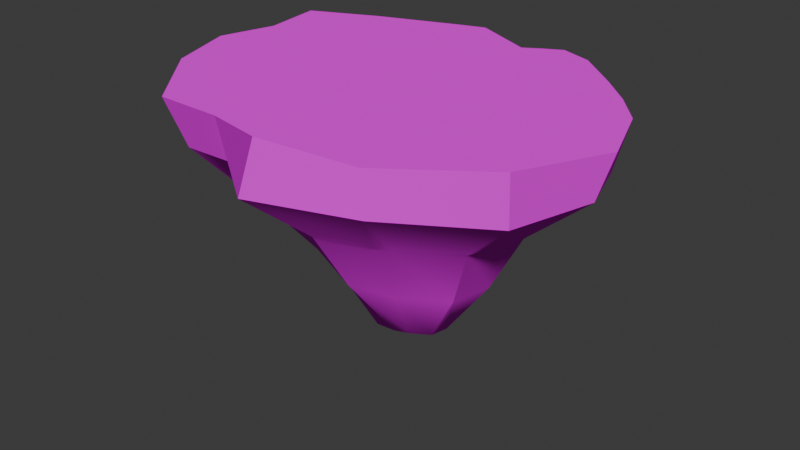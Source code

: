 # Source: island.blend  (saved by Blender 4.3.34; exported with 4.5.12 LTS)
import bpy
from mathutils import Matrix  # noqa: F401  (used for matrix-valued properties, if any)

bpy.ops.wm.read_factory_settings(use_empty=True)
scene = bpy.context.scene
scene.name = 'Scene'

# ---- collections
col_collection = bpy.data.collections.new('Collection'); scene.collection.children.link(col_collection)

# ---- images (referenced by path relative to the original .blend; pixels are not part of the script)
import os
ASSET_DIR = os.environ.get("B2B_ASSET_DIR", "")  # directory of the original .blend (textures are referenced by path, not embedded)
HERE = os.path.dirname(os.path.abspath(__file__))  # packed textures are extracted next to this script under _unpacked/

def load_image(name, relpath, width, height, colorspace="sRGB"):
    """Load a texture the original file referenced (path relative to the .blend, or extracted next to this script)."""
    p = next((c for c in (os.path.join(HERE, relpath), os.path.join(ASSET_DIR, relpath)) if relpath and os.path.exists(c)), "")
    if p:
        img = bpy.data.images.load(p, check_existing=True)
        img.name = name
    else:  # same state as the original file: an image datablock whose file is absent (Cycles renders it pink)
        img = bpy.data.images.new(name, width, height)
        img.source = "FILE"
        img.filepath = "//" + (relpath or name)
    img.colorspace_settings.name = colorspace
    return img
img_palette_png = load_image('palette.png', 'palette.png', 1024, 1024, 'sRGB')

# ---- materials (node trees are filled in below, after node groups)
mat_base = bpy.data.materials.new('Base')
mat_grass = bpy.data.materials.new('Grass')
mat_terrain = bpy.data.materials.new('Terrain')

# ---- node groups
ng_smooth_by_angle = bpy.data.node_groups.new('Smooth by Angle', 'GeometryNodeTree')
_s = ng_smooth_by_angle.interface.new_socket(name='Mesh', in_out='OUTPUT', socket_type='NodeSocketGeometry')
_s = ng_smooth_by_angle.interface.new_socket(name='Mesh', in_out='INPUT', socket_type='NodeSocketGeometry')
_s = ng_smooth_by_angle.interface.new_socket(name='Angle', in_out='INPUT', socket_type='NodeSocketFloat')
_s.subtype = 'ANGLE'
_s.default_value = 0.5236
_s.min_value = 0.0
_s.max_value = 3.142
_s.description = 'Maximum face angle for smooth edges'
_s = ng_smooth_by_angle.interface.new_socket(name='Ignore Sharpness', in_out='INPUT', socket_type='NodeSocketBool')
_s.force_non_field = True
ng_smooth_by_angle.description = 'Set the sharpness of mesh edges based on the angle between the neighboring faces'
ng_smooth_by_angle.is_modifier = True
_N = ng_smooth_by_angle.nodes; _L = ng_smooth_by_angle.links
n0 = _N.new('GeometryNodeSetShadeSmooth'); n0.name = 'Set Shade Smooth'; n0.location = (120, -80)
n0.domain = 'EDGE'
n1 = _N.new('GeometryNodeSetShadeSmooth'); n1.name = 'Set Shade Smooth.001'; n1.location = (300, -80)
n2 = _N.new('NodeGroupOutput'); n2.name = 'Group Output'; n2.location = (480, -80)
n3 = _N.new('GeometryNodeInputMeshEdgeAngle'); n3.name = 'Edge Angle'; n3.location = (-440, -240)
n4 = _N.new('NodeGroupInput'); n4.name = 'Group Input'; n4.location = (-80, -80)
n5 = _N.new('GeometryNodeInputEdgeSmooth'); n5.name = 'Is Edge Smooth'; n5.location = (-260, -120)
n6 = _N.new('GeometryNodeInputShadeSmooth'); n6.name = 'Is Shade Smooth'; n6.location = (-440, -397)
n7 = _N.new('FunctionNodeCompare'); n7.name = 'Compare'; n7.location = (-260, -260)
n7.operation = 'LESS_EQUAL'
n7.inputs[6].default_value = (0.0, 0.0, 0.0, 0.0)
n7.inputs[7].default_value = (0.0, 0.0, 0.0, 0.0)
n8 = _N.new('FunctionNodeBooleanMath'); n8.name = 'Boolean Math.001'; n8.location = (-80, -260)
n9 = _N.new('NodeGroupInput'); n9.name = 'Group Input.001'; n9.location = (-440, -329)
n10 = _N.new('NodeGroupInput'); n10.name = 'Group Input.002'; n10.location = (-259, -189)
n11 = _N.new('FunctionNodeBooleanMath'); n11.name = 'Boolean Math'; n11.location = (-80, -149)
n11.operation = 'OR'
n12 = _N.new('FunctionNodeBooleanMath'); n12.name = 'Boolean Math.002'; n12.location = (-260, -380)
n12.operation = 'OR'
n13 = _N.new('NodeGroupInput'); n13.name = 'Group Input.003'; n13.location = (-440, -460)
_L.new(n3.outputs[0], n7.inputs[0])
_L.new(n1.outputs[0], n2.inputs[0])
_L.new(n9.outputs[1], n7.inputs[1])
_L.new(n7.outputs[0], n8.inputs[0])
_L.new(n4.outputs[0], n0.inputs[0])
_L.new(n0.outputs[0], n1.inputs[0])
_L.new(n8.outputs[0], n0.inputs[2])
_L.new(n10.outputs[2], n11.inputs[1])
_L.new(n5.outputs[0], n11.inputs[0])
_L.new(n11.outputs[0], n0.inputs[1])
_L.new(n13.outputs[2], n12.inputs[1])
_L.new(n6.outputs[0], n12.inputs[0])
_L.new(n12.outputs[0], n8.inputs[1])
n2.is_active_output = True

# ---- material node trees
mat_base.use_nodes = True; mat_base.node_tree.nodes.clear()
_N = mat_base.node_tree.nodes; _L = mat_base.node_tree.links
n0 = _N.new('ShaderNodeBsdfPrincipled'); n0.name = 'Principled BSDF'; n0.location = (10, 300)
n0.inputs[13].default_value = 0.0
n1 = _N.new('ShaderNodeOutputMaterial'); n1.name = 'Material Output'; n1.location = (300, 300)
n2 = _N.new('ShaderNodeTexImage'); n2.name = 'Image Texture'; n2.location = (-300, 260)
n2.image = img_palette_png
_L.new(n0.outputs[0], n1.inputs[0])
_L.new(n2.outputs[0], n0.inputs[0])
n1.is_active_output = True
mat_grass.use_nodes = True; mat_grass.node_tree.nodes.clear()
_N = mat_grass.node_tree.nodes; _L = mat_grass.node_tree.links
n0 = _N.new('ShaderNodeBsdfPrincipled'); n0.name = 'Principled BSDF'; n0.location = (10, 300)
n0.inputs[13].default_value = 0.0
n1 = _N.new('ShaderNodeOutputMaterial'); n1.name = 'Material Output'; n1.location = (300, 300)
n2 = _N.new('ShaderNodeTexImage'); n2.name = 'Image Texture'; n2.location = (-293, 273)
n2.image = img_palette_png
_L.new(n0.outputs[0], n1.inputs[0])
_L.new(n2.outputs[0], n0.inputs[0])
n1.is_active_output = True
mat_terrain.use_nodes = True; mat_terrain.node_tree.nodes.clear()
_N = mat_terrain.node_tree.nodes; _L = mat_terrain.node_tree.links
n0 = _N.new('ShaderNodeBsdfPrincipled'); n0.name = 'Principled BSDF'; n0.location = (10, 300)
n0.inputs[13].default_value = 0.0
n1 = _N.new('ShaderNodeOutputMaterial'); n1.name = 'Material Output'; n1.location = (300, 300)
n2 = _N.new('ShaderNodeTexImage'); n2.name = 'Image Texture'; n2.location = (-317, 271)
n2.image = img_palette_png
_L.new(n0.outputs[0], n1.inputs[0])
_L.new(n2.outputs[0], n0.inputs[0])
n1.is_active_output = True

# ---- world
world_world = bpy.data.worlds.new('World'); scene.world = world_world
world_world.use_nodes = True; world_world.node_tree.nodes.clear()
_N = world_world.node_tree.nodes; _L = world_world.node_tree.links
n0 = _N.new('ShaderNodeOutputWorld'); n0.name = 'World Output'; n0.location = (300, 300)
n1 = _N.new('ShaderNodeBackground'); n1.name = 'Background'; n1.location = (10, 300)
n1.inputs[0].default_value = (0.05088, 0.05088, 0.05088, 1.0)
_L.new(n1.outputs[0], n0.inputs[0])
n0.is_active_output = True
world_world.color = (0.05088, 0.05088, 0.05088)
world_world.sun_shadow_jitter_overblur = 0.0

# ---- meshes
me_plane = bpy.data.meshes.new('Plane')
me_plane.from_pydata([(-5.709, -0.1258, -1.501), (6.494, 1.734, -1.569), (-1.052, 4.871, -1.526), (2.577, 4.872, -1.444), (0.3103, -5.522, -1.555), (-5.074, 3.178, -1.466), (6.432, -2.792, -1.494), (4.772, 3.578, -1.401), (1.53, 4.769, -1.501), (-3.043, -4.193, -1.547), (-5.214, 1.547, -1.394), (7.145, -0.2093, -1.516), (3.542, 4.759, -1.543), (-0.3678, 4.954, -1.448), (-1.06, -4.203, -1.504), (-3.599, 4.597, -1.5), (3.578, -4.586, -1.473), (5.925, 2.912, -1.563), (2.061, 5.27, -1.482), (-5.372, -2.393, -1.533), (-2.106, 0.5798, -5.577), (-3.589, 0.298, -3.43), (4.328, 1.435, -3.473), (-0.5712, 3.265, -3.484), (1.843, 3.217, -3.407), (0.4522, -3.166, -3.505), (-3.007, 2.366, -3.543), (4.206, -1.294, -3.552), (3.311, 2.58, -3.465), (1.239, 3.496, -3.439), (-1.843, -2.612, -3.513), (-3.182, 1.372, -3.388), (4.916, 0.2274, -3.429), (2.478, 3.196, -3.519), (-0.195, 3.198, -3.49), (-0.6024, -2.797, -3.516), (-1.993, 2.966, -3.465), (2.526, -2.562, -3.426), (3.886, 2.113, -3.393), (1.622, 3.607, -3.47), (-2.825, -0.9248, -3.446), (-0.9373, 0.8019, -7.774), (2.921, 1.227, -5.559), (-0.02123, 3.082, -5.572), (1.478, 2.927, -5.514), (0.4859, -1.862, -5.545), (-2.388, 2.288, -5.574), (3.378, -0.7541, -5.535), (2.493, 2.145, -5.568), (1.172, 3.18, -5.561), (-0.9298, -1.038, -5.62), (-2.548, 1.392, -5.547), (3.691, 0.5043, -5.498), (1.853, 2.279, -5.577), (0.2978, 2.843, -5.479), (-0.0703, -1.108, -5.484), (-1.152, 2.441, -5.511), (2.043, -1.638, -5.498), (2.597, 1.68, -5.487), (1.322, 2.777, -5.536), (-1.976, -0.4344, -5.487), (1.731, 1.086, -7.735), (0.0799, 1.888, -7.81), (1.223, 1.848, -7.737), (0.7325, -0.1229, -7.818), (-0.8335, 1.597, -7.746), (1.898, 0.2336, -7.68), (1.555, 1.604, -7.787), (0.8876, 2.231, -7.772), (-0.1711, 0.1203, -7.599), (-1.24, 1.284, -7.738), (2.048, 0.7423, -7.644), (1.395, 2.099, -7.764), (0.5929, 2.234, -7.719), (0.1948, -0.2632, -7.735), (-0.4351, 1.991, -7.755), (1.272, -0.09151, -7.714), (1.746, 1.422, -7.72), (0.9921, 2.141, -7.756), (-0.588, 0.4537, -7.686), (0.658, 1.135, -8.574)], [], [(15, 5, 26, 36), (7, 12, 33, 28), (0, 19, 40, 21), (14, 4, 25, 35), (6, 11, 32, 27), (3, 18, 39, 24), (13, 2, 23, 34), (5, 10, 31, 26), (1, 17, 38, 22), (12, 3, 24, 33), (19, 9, 30, 40), (4, 16, 37, 25), (11, 1, 22, 32), (18, 8, 29, 39), (2, 15, 36, 23), (10, 0, 21, 31), (17, 7, 28, 38), (9, 14, 35, 30), (16, 6, 27, 37), (8, 13, 34, 29), (28, 33, 53, 48), (21, 40, 60, 20), (35, 25, 45, 55), (27, 32, 52, 47), (24, 39, 59, 44), (34, 23, 43, 54), (26, 31, 51, 46), (22, 38, 58, 42), (33, 24, 44, 53), (40, 30, 50, 60), (25, 37, 57, 45), (32, 22, 42, 52), (39, 29, 49, 59), (23, 36, 56, 43), (31, 21, 20, 51), (38, 28, 48, 58), (30, 35, 55, 50), (37, 27, 47, 57), (29, 34, 54, 49), (36, 26, 46, 56), (60, 50, 69, 79), (45, 57, 76, 64), (52, 42, 61, 71), (59, 49, 68, 78), (43, 56, 75, 62), (51, 20, 41, 70), (58, 48, 67, 77), (50, 55, 74, 69), (57, 47, 66, 76), (49, 54, 73, 68), (56, 46, 65, 75), (48, 53, 72, 67), (20, 60, 79, 41), (55, 45, 64, 74), (47, 52, 71, 66), (44, 59, 78, 63), (54, 43, 62, 73), (46, 51, 70, 65), (42, 58, 77, 61), (53, 44, 63, 72), (65, 70, 80), (61, 77, 80), (72, 63, 80), (79, 69, 80), (64, 76, 80), (71, 61, 80), (78, 68, 80), (62, 75, 80), (70, 41, 80), (77, 67, 80), (69, 74, 80), (76, 66, 80), (68, 73, 80), (75, 65, 80), (67, 72, 80), (41, 79, 80), (74, 64, 80), (66, 71, 80), (63, 78, 80), (73, 62, 80)])
me_plane.polygons.foreach_set('use_smooth', [True] * 80)
_uv = me_plane.uv_layers.new(name='UVMap')
_uv.uv.foreach_set('vector', [0.4441, 0.9858, 0.4691, 0.9881, 0.434, 0.8473, 0.4169, 0.8526, 0.3022, 0.9925, 0.3231, 0.9829, 0.3411, 0.8489, 0.327, 0.8525, 0.4798, 0.9858, 0.4741, 0.9836, 0.431, 0.8539, 0.4439, 0.8549, 0.4011, 0.9856, 0.3778, 0.9821, 0.3754, 0.8498, 0.3933, 0.8491, 0.2741, 0.9862, 0.262, 0.9847, 0.2998, 0.855, 0.3118, 0.8467, 0.3394, 0.9896, 0.3482, 0.987, 0.3556, 0.8522, 0.3519, 0.8565, 0.3893, 0.9894, 0.4009, 0.9841, 0.3928, 0.8513, 0.3864, 0.8508, 0.4691, 0.9881, 0.4714, 0.993, 0.437, 0.8578, 0.434, 0.8473, 0.2731, 0.9812, 0.2827, 0.9815, 0.3173, 0.8574, 0.3098, 0.852, 0.3231, 0.9829, 0.3394, 0.9896, 0.3519, 0.8565, 0.3411, 0.8489, 0.4741, 0.9836, 0.4346, 0.9826, 0.4143, 0.8493, 0.431, 0.8539, 0.3778, 0.9821, 0.3225, 0.9876, 0.3403, 0.8552, 0.3754, 0.8498, 0.262, 0.9847, 0.2731, 0.9812, 0.3098, 0.852, 0.2998, 0.855, 0.3482, 0.987, 0.3572, 0.9857, 0.3621, 0.8543, 0.3556, 0.8522, 0.4009, 0.9841, 0.4441, 0.9858, 0.4169, 0.8526, 0.3928, 0.8513, 0.4714, 0.993, 0.4798, 0.9858, 0.4439, 0.8549, 0.437, 0.8578, 0.2827, 0.9815, 0.3022, 0.9925, 0.327, 0.8525, 0.3173, 0.8574, 0.4346, 0.9826, 0.4011, 0.9856, 0.3933, 0.8491, 0.4143, 0.8493, 0.3225, 0.9876, 0.2741, 0.9862, 0.3118, 0.8467, 0.3403, 0.8552, 0.3572, 0.9857, 0.3893, 0.9894, 0.3864, 0.8508, 0.3621, 0.8543, 0.327, 0.8525, 0.3411, 0.8489, 0.3517, 0.7093, 0.3409, 0.71, 0.4439, 0.8549, 0.431, 0.8539, 0.4166, 0.7155, 0.4188, 0.7094, 0.3933, 0.8491, 0.3754, 0.8498, 0.3749, 0.7115, 0.3843, 0.7157, 0.3118, 0.8467, 0.2998, 0.855, 0.3206, 0.7147, 0.3259, 0.7122, 0.3519, 0.8565, 0.3556, 0.8522, 0.3607, 0.7121, 0.358, 0.7136, 0.3864, 0.8508, 0.3928, 0.8513, 0.3835, 0.7097, 0.378, 0.716, 0.434, 0.8473, 0.437, 0.8578, 0.4263, 0.7114, 0.4235, 0.7095, 0.3098, 0.852, 0.3173, 0.8574, 0.3391, 0.7155, 0.3336, 0.7105, 0.3411, 0.8489, 0.3519, 0.8565, 0.358, 0.7136, 0.3517, 0.7093, 0.431, 0.8539, 0.4143, 0.8493, 0.3988, 0.7064, 0.4166, 0.7155, 0.3754, 0.8498, 0.3403, 0.8552, 0.3485, 0.7147, 0.3749, 0.7115, 0.2998, 0.855, 0.3098, 0.852, 0.3336, 0.7105, 0.3206, 0.7147, 0.3556, 0.8522, 0.3621, 0.8543, 0.3632, 0.7104, 0.3607, 0.7121, 0.3928, 0.8513, 0.4169, 0.8526, 0.4026, 0.7138, 0.3835, 0.7097, 0.437, 0.8578, 0.4439, 0.8549, 0.4188, 0.7094, 0.4263, 0.7114, 0.3173, 0.8574, 0.327, 0.8525, 0.3409, 0.71, 0.3391, 0.7155, 0.4143, 0.8493, 0.3933, 0.8491, 0.3843, 0.7157, 0.3988, 0.7064, 0.3403, 0.8552, 0.3118, 0.8467, 0.3259, 0.7122, 0.3485, 0.7147, 0.3621, 0.8543, 0.3864, 0.8508, 0.378, 0.716, 0.3632, 0.7104, 0.4169, 0.8526, 0.434, 0.8473, 0.4235, 0.7095, 0.4026, 0.7138, 0.4166, 0.7155, 0.3988, 0.7064, 0.386, 0.5722, 0.3931, 0.5663, 0.3749, 0.7115, 0.3485, 0.7147, 0.3615, 0.5644, 0.3707, 0.5574, 0.3206, 0.7147, 0.3336, 0.7105, 0.3538, 0.563, 0.3484, 0.5692, 0.3607, 0.7121, 0.3632, 0.7104, 0.3681, 0.5605, 0.3663, 0.5615, 0.3835, 0.7097, 0.4026, 0.7138, 0.3905, 0.5616, 0.3817, 0.5579, 0.4263, 0.7114, 0.4188, 0.7094, 0.399, 0.5603, 0.4041, 0.5628, 0.3391, 0.7155, 0.3409, 0.71, 0.3567, 0.5595, 0.3535, 0.564, 0.3988, 0.7064, 0.3843, 0.7157, 0.3798, 0.563, 0.386, 0.5722, 0.3485, 0.7147, 0.3259, 0.7122, 0.3509, 0.5667, 0.3615, 0.5644, 0.3632, 0.7104, 0.378, 0.716, 0.373, 0.5641, 0.3681, 0.5605, 0.4026, 0.7138, 0.4235, 0.7095, 0.3972, 0.5622, 0.3905, 0.5616, 0.3409, 0.71, 0.3517, 0.7093, 0.3595, 0.561, 0.3567, 0.5595, 0.4188, 0.7094, 0.4166, 0.7155, 0.3931, 0.5663, 0.399, 0.5603, 0.3843, 0.7157, 0.3749, 0.7115, 0.3707, 0.5574, 0.3798, 0.563, 0.3259, 0.7122, 0.3206, 0.7147, 0.3484, 0.5692, 0.3509, 0.5667, 0.358, 0.7136, 0.3607, 0.7121, 0.3663, 0.5615, 0.3624, 0.5628, 0.378, 0.716, 0.3835, 0.7097, 0.3817, 0.5579, 0.373, 0.5641, 0.4235, 0.7095, 0.4263, 0.7114, 0.4041, 0.5628, 0.3972, 0.5622, 0.3336, 0.7105, 0.3391, 0.7155, 0.3535, 0.564, 0.3538, 0.563, 0.3517, 0.7093, 0.358, 0.7136, 0.3624, 0.5628, 0.3595, 0.561, 0.3972, 0.5622, 0.4041, 0.5628, 0.3719, 0.5061, 0.3538, 0.563, 0.3535, 0.564, 0.3719, 0.5061, 0.3595, 0.561, 0.3624, 0.5628, 0.3719, 0.5061, 0.3931, 0.5663, 0.386, 0.5722, 0.3719, 0.5061, 0.3707, 0.5574, 0.3615, 0.5644, 0.3719, 0.5061, 0.3484, 0.5692, 0.3538, 0.563, 0.3719, 0.5061, 0.3663, 0.5615, 0.3681, 0.5605, 0.3719, 0.5061, 0.3817, 0.5579, 0.3905, 0.5616, 0.3719, 0.5061, 0.4041, 0.5628, 0.399, 0.5603, 0.3719, 0.5061, 0.3535, 0.564, 0.3567, 0.5595, 0.3719, 0.5061, 0.386, 0.5722, 0.3798, 0.563, 0.3719, 0.5061, 0.3615, 0.5644, 0.3509, 0.5667, 0.3719, 0.5061, 0.3681, 0.5605, 0.373, 0.5641, 0.3719, 0.5061, 0.3905, 0.5616, 0.3972, 0.5622, 0.3719, 0.5061, 0.3567, 0.5595, 0.3595, 0.561, 0.3719, 0.5061, 0.399, 0.5603, 0.3931, 0.5663, 0.3719, 0.5061, 0.3798, 0.563, 0.3707, 0.5574, 0.3719, 0.5061, 0.3509, 0.5667, 0.3484, 0.5692, 0.3719, 0.5061, 0.3624, 0.5628, 0.3663, 0.5615, 0.3719, 0.5061, 0.373, 0.5641, 0.3817, 0.5579, 0.3719, 0.5061])
me_plane.materials.append(mat_base)
me_plane.update()
me_plane_001 = bpy.data.meshes.new('Plane.001')
me_plane_001.from_pydata([(-6.024, -0.2285, 0.001964), (6.92, 1.765, 0.001964), (-1.15, 5.322, 0.001964), (2.709, 5.276, 0.001964), (0.4967, -5.087, 0.001964), (-5.803, 3.469, 0.001964), (6.429, -2.848, 0.001964), (5.061, 3.75, 0.001964), (1.61, 4.659, 0.001964), (-3.292, -4.727, 0.001964), (-5.527, 1.526, 0.001964), (7.687, -0.31, 0.001964), (3.716, 4.917, 0.001964), (-0.3546, 5.582, 0.001964), (-1.217, -4.754, 0.001964), (-3.706, 4.401, 0.001964), (3.685, -4.823, 0.001964), (6.044, 2.808, 0.001964), (2.134, 4.978, 0.001964), (-5.277, -2.394, 0.001964), (-5.709, -0.1258, -1.501), (6.494, 1.734, -1.569), (-1.052, 4.871, -1.526), (2.577, 4.872, -1.444), (0.3103, -5.522, -1.555), (-5.074, 3.178, -1.466), (6.432, -2.792, -1.494), (4.772, 3.578, -1.401), (1.53, 4.769, -1.501), (-3.043, -4.193, -1.547), (-5.214, 1.547, -1.394), (7.145, -0.2093, -1.516), (3.542, 4.759, -1.543), (-0.3678, 4.954, -1.448), (-1.06, -4.203, -1.504), (-3.599, 4.597, -1.5), (3.578, -4.586, -1.473), (5.925, 2.912, -1.563), (2.061, 5.27, -1.482), (-5.372, -2.393, -1.533), (-3.98, -2.569, 0.0), (5.155, -2.569, 0.0), (-3.98, 2.569, 0.0), (5.155, 2.569, 0.0), (0.5879, -2.569, 0.0), (-3.98, 0.0, 0.0), (0.5879, 2.569, 0.0), (5.155, 0.0, 0.0), (-1.696, 2.569, 0.0), (2.872, 2.569, 0.0)], [], [(43, 7, 49), (49, 8, 46), (46, 2, 48), (42, 10, 45), (40, 45, 0), (40, 14, 44), (41, 44, 16), (41, 47, 6), (47, 1, 43), (4, 16, 36, 24), (19, 9, 29, 39), (12, 3, 23, 32), (1, 17, 37, 21), (5, 10, 30, 25), (13, 2, 22, 33), (3, 18, 38, 23), (6, 11, 31, 26), (14, 4, 24, 34), (0, 19, 39, 20), (7, 12, 32, 27), (15, 5, 25, 35), (8, 13, 33, 28), (16, 6, 26, 36), (9, 14, 34, 29), (17, 7, 27, 37), (10, 0, 20, 30), (2, 15, 35, 22), (18, 8, 28, 38), (11, 1, 21, 31), (16, 41, 6), (44, 16, 4), (14, 44, 4), (40, 14, 9), (9, 19, 40), (19, 0, 40), (10, 45, 0), (5, 42, 10), (42, 5, 15), (42, 48, 15), (15, 48, 2), (46, 2, 13), (46, 13, 8), (49, 8, 18), (3, 49, 18), (12, 49, 3), (7, 49, 12), (7, 17, 43), (1, 43, 17), (47, 1, 11), (11, 6, 47)])
me_plane_001.polygons.foreach_set('use_smooth', [True] * 50)
_uv = me_plane_001.uv_layers.new(name='UVMap')
_uv.uv.foreach_set('vector', [0.8224, 0.9551, 0.8236, 0.9563, 0.8515, 0.9551, 0.8515, 0.9551, 0.8675, 0.9563, 0.8805, 0.9551, 0.8805, 0.9551, 0.9026, 0.9563, 0.9095, 0.9551, 0.9385, 0.9551, 0.9582, 0.9563, 0.9385, 0.9551, 0.9385, 0.9551, 0.9385, 0.9551, 0.9645, 0.9563, 0.9385, 0.9551, 0.9034, 0.9563, 0.8805, 0.9551, 0.8224, 0.9551, 0.8805, 0.9551, 0.8411, 0.9563, 0.8224, 0.9551, 0.8224, 0.9551, 0.8062, 0.9563, 0.8224, 0.9551, 0.8, 0.9563, 0.8224, 0.9551, 0.8816, 0.9563, 0.8411, 0.9563, 0.8425, 0.08971, 0.884, 0.04164, 0.955, 0.9563, 0.9298, 0.9563, 0.9266, 0.04602, 0.9562, 0.05464, 0.8407, 0.9563, 0.8535, 0.9563, 0.8552, 0.1066, 0.8429, 0.04863, 0.8, 0.9563, 0.8112, 0.9563, 0.8127, 0.03672, 0.8054, 0.03366, 0.9617, 0.9563, 0.9582, 0.9563, 0.9542, 0.1362, 0.9524, 0.09365, 0.8925, 0.9563, 0.9026, 0.9563, 0.9013, 0.05871, 0.8926, 0.1046, 0.8535, 0.9563, 0.8608, 0.9563, 0.8618, 0.08459, 0.8552, 0.1066, 0.8062, 0.9563, 0.7903, 0.9563, 0.7972, 0.06445, 0.8062, 0.07756, 0.9034, 0.9563, 0.8816, 0.9563, 0.884, 0.04164, 0.9014, 0.07169, 0.9645, 0.9563, 0.955, 0.9563, 0.9562, 0.05464, 0.9605, 0.07344, 0.8236, 0.9563, 0.8407, 0.9563, 0.8429, 0.04863, 0.8273, 0.1319, 0.9351, 0.9563, 0.9617, 0.9563, 0.9524, 0.09365, 0.9337, 0.07407, 0.8675, 0.9563, 0.8925, 0.9563, 0.8926, 0.1046, 0.8685, 0.07336, 0.8411, 0.9563, 0.8062, 0.9563, 0.8062, 0.07756, 0.8425, 0.08971, 0.9298, 0.9563, 0.9034, 0.9563, 0.9014, 0.07169, 0.9266, 0.04602, 0.8112, 0.9563, 0.8236, 0.9563, 0.8273, 0.1319, 0.8127, 0.03672, 0.9582, 0.9563, 0.9645, 0.9563, 0.9605, 0.07344, 0.9542, 0.1362, 0.9026, 0.9563, 0.9351, 0.9563, 0.9337, 0.07407, 0.9013, 0.05871, 0.8608, 0.9563, 0.8675, 0.9563, 0.8685, 0.07336, 0.8618, 0.08459, 0.7903, 0.9563, 0.8, 0.9563, 0.8054, 0.03366, 0.7972, 0.06445, 0.8411, 0.9563, 0.8224, 0.9551, 0.8062, 0.9563, 0.8805, 0.9551, 0.8411, 0.9563, 0.8816, 0.9563, 0.9034, 0.9563, 0.8805, 0.9551, 0.8816, 0.9563, 0.9385, 0.9551, 0.9034, 0.9563, 0.9298, 0.9563, 0.9298, 0.9563, 0.955, 0.9563, 0.9385, 0.9551, 0.955, 0.9563, 0.9645, 0.9563, 0.9385, 0.9551, 0.9582, 0.9563, 0.9385, 0.9551, 0.9645, 0.9563, 0.9617, 0.9563, 0.9385, 0.9551, 0.9582, 0.9563, 0.9385, 0.9551, 0.9617, 0.9563, 0.9351, 0.9563, 0.9385, 0.9551, 0.9095, 0.9551, 0.9351, 0.9563, 0.9351, 0.9563, 0.9095, 0.9551, 0.9026, 0.9563, 0.8805, 0.9551, 0.9026, 0.9563, 0.8925, 0.9563, 0.8805, 0.9551, 0.8925, 0.9563, 0.8675, 0.9563, 0.8515, 0.9551, 0.8675, 0.9563, 0.8608, 0.9563, 0.8535, 0.9563, 0.8515, 0.9551, 0.8608, 0.9563, 0.8407, 0.9563, 0.8515, 0.9551, 0.8535, 0.9563, 0.8236, 0.9563, 0.8515, 0.9551, 0.8407, 0.9563, 0.8236, 0.9563, 0.8112, 0.9563, 0.8224, 0.9551, 0.8, 0.9563, 0.8224, 0.9551, 0.8112, 0.9563, 0.8224, 0.9551, 0.8, 0.9563, 0.7903, 0.9563, 0.7903, 0.9563, 0.8062, 0.9563, 0.8224, 0.9551])
me_plane_001.materials.append(mat_grass)
me_plane_001.update()
me_plane_002 = bpy.data.meshes.new('Plane.002')
me_plane_002.from_pydata([(-3.98, -2.569, 0.0), (5.155, -2.569, 0.0), (-3.98, 2.569, 0.0), (5.155, 2.569, 0.0), (0.5879, -2.569, 0.0), (-3.98, 0.0, 0.0), (0.5879, 2.569, 0.0), (5.155, 0.0, 0.0), (-1.696, 2.569, 0.0), (2.872, 2.569, 0.0)], [], [(0, 4, 1, 7, 3, 9, 6, 8, 2, 5)])
me_plane_002.polygons.foreach_set('use_smooth', [True] * 1)
_uv = me_plane_002.uv_layers.new(name='UVMap')
_uv.uv.foreach_set('vector', [0.7387, 0.0168, 0.7387, 0.05859, 0.7387, 0.1004, 0.623, 0.1004, 0.5074, 0.1004, 0.5074, 0.07949, 0.5074, 0.05859, 0.5074, 0.0377, 0.5074, 0.0168, 0.623, 0.0168])
me_plane_002.materials.append(mat_terrain)
me_plane_002.update()

# ---- objects
ob_plane = bpy.data.objects.new('Plane', me_plane)
ob_plane_001 = bpy.data.objects.new('Plane.001', me_plane_001)
ob_plane_002 = bpy.data.objects.new('Plane.002', me_plane_002)

# ---- transforms, parenting, visibility, modifiers, constraints
ob_plane.location = (-0.5879, 0.0, 0.0)
_m = ob_plane.modifiers.new('Smooth by Angle', 'NODES')
_m.node_group = ng_smooth_by_angle
_m.use_pin_to_last = True
_m.show_group_selector = False
ob_plane_001.location = (-0.5879, 0.0, 0.0)
_m = ob_plane_001.modifiers.new('Smooth by Angle', 'NODES')
_m.node_group = ng_smooth_by_angle
_m.use_pin_to_last = True
_m.show_group_selector = False
ob_plane_002.location = (-0.5879, 0.0, 0.0)
_m = ob_plane_002.modifiers.new('Smooth by Angle', 'NODES')
_m.node_group = ng_smooth_by_angle
_m.use_pin_to_last = True
_m.show_group_selector = False

# ---- collection membership
col_collection.objects.link(ob_plane)
col_collection.objects.link(ob_plane_001)
col_collection.objects.link(ob_plane_002)

# ---- scene / render settings (as saved in the file)
scene.frame_start = 1; scene.frame_end = 250; scene.frame_set(1)
scene.render.engine = 'BLENDER_EEVEE_NEXT'
bpy.context.view_layer.update()

# ---- added for rendering (the .blend has no active camera and no usable light): camera, sun
cam_auto = bpy.data.cameras.new('AutoCamera')
cam_auto.lens = 50.0
cam_auto.sensor_width = 36.0
cam_auto.clip_end = 1000.0
ob_auto_camera = bpy.data.objects.new('AutoCamera', cam_auto)
scene.collection.objects.link(ob_auto_camera)
ob_auto_camera.location = (18.3939, -21.7505, 10.2345)
ob_auto_camera.rotation_euler = (1.09748, -7.21219e-08, 0.694738)
scene.camera = ob_auto_camera
light_auto_sun = bpy.data.lights.new('AutoSun', 'SUN')
light_auto_sun.energy = 3.0
light_auto_sun.angle = 0.0523599
ob_auto_sun = bpy.data.objects.new('AutoSun', light_auto_sun)
scene.collection.objects.link(ob_auto_sun)
ob_auto_sun.rotation_euler = (0.872665, 0.174533, 0.523599)
bpy.context.view_layer.update()
